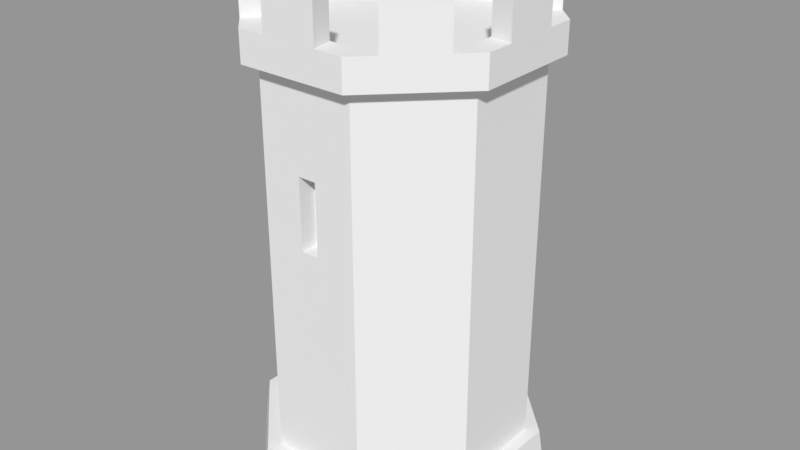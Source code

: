 # Source: CastleTower.blend  (saved by Blender 2.79.0; exported with 4.5.12 LTS)
import bpy
from mathutils import Matrix  # noqa: F401  (used for matrix-valued properties, if any)

bpy.ops.wm.read_factory_settings(use_empty=True)
scene = bpy.context.scene
scene.name = 'Scene'

# ---- collections
col_collection_1 = bpy.data.collections.new('Collection 1'); scene.collection.children.link(col_collection_1)

# ---- meshes
me_cylinder_000 = bpy.data.meshes.new('Cylinder.000')
me_cylinder_000.from_pydata([(-1.249, 3.044, -6.507), (-1.249, 3.044, 4.449), (1.259, 3.04, -6.507), (1.259, 3.04, 4.449), (3.03, 1.263, -6.507), (3.03, 1.263, 4.449), (3.026, -1.245, -6.507), (3.026, -1.245, 4.449), (1.249, -3.016, -6.507), (1.249, -3.016, 4.449), (-1.259, -3.012, -6.507), (-1.259, -3.012, 4.449), (-3.03, -1.235, -6.507), (-3.03, -1.235, 4.449), (-3.026, 1.273, -6.507), (-3.026, 1.273, 4.449), (-1.249, 3.044, -5.304), (1.259, 3.04, -5.304), (3.03, 1.263, -5.304), (3.026, -1.245, -5.304), (1.249, -3.016, -5.304), (-1.259, -3.012, -5.304), (-3.03, -1.235, -5.304), (-3.026, 1.273, -5.304), (-1.426, 3.472, -6.507), (1.437, 3.467, -6.507), (1.396, 3.369, -5.304), (3.458, 1.44, -6.507), (3.359, 1.399, -5.304), (3.453, -1.423, -6.507), (3.355, -1.382, -5.304), (1.426, -3.444, -6.507), (1.385, -3.345, -5.304), (-1.437, -3.439, -6.507), (-1.396, -3.341, -5.304), (-3.458, -1.412, -6.507), (-3.359, -1.371, -5.304), (-3.453, 1.451, -6.507), (-3.355, 1.41, -5.304), (-1.385, 3.373, -5.304), (1.446, 3.488, -6.202), (3.479, 1.448, -6.202), (3.474, -1.432, -6.202), (1.434, -3.465, -6.202), (-1.446, -3.46, -6.202), (-3.479, -1.42, -6.202), (-3.474, 1.46, -6.202), (-1.434, 3.493, -6.202), (1.408, 3.397, 4.449), (-1.397, 3.402, 4.449), (3.388, 1.411, 4.449), (3.383, -1.394, 4.449), (1.397, -3.374, 4.449), (-1.408, -3.369, 4.449), (-3.388, -1.383, 4.449), (-3.383, 1.422, 4.449), (1.408, 3.397, 5.214), (-1.397, 3.402, 5.214), (3.388, 1.411, 5.214), (3.383, -1.394, 5.214), (1.397, -3.374, 5.214), (-1.408, -3.369, 5.214), (-3.388, -1.383, 5.214), (-3.383, 1.422, 5.214), (1.173, 2.833, 5.214), (-1.164, 2.837, 5.214), (2.823, 1.178, 5.214), (2.819, -1.159, 5.214), (1.164, -2.809, 5.214), (-1.173, -2.805, 5.214), (-2.823, -1.15, 5.214), (-2.819, 1.187, 5.214), (1.173, 2.833, 4.778), (-1.164, 2.837, 4.778), (2.823, 1.178, 4.778), (2.819, -1.159, 4.778), (1.164, -2.809, 4.778), (-1.173, -2.805, 4.778), (-2.823, -1.15, 4.778), (-2.819, 1.187, 4.778), (-3.385, 0.01956, 5.214), (-2.821, 0.01864, 5.214), (-2.398, -2.376, 5.214), (-1.998, -1.977, 5.214), (-0.005488, -3.371, 5.214), (-0.004569, -2.807, 5.214), (1.992, -1.984, 5.214), (2.39, -2.384, 5.214), (3.386, 0.008543, 5.214), (2.821, 0.009462, 5.214), (2.398, 2.404, 5.214), (1.998, 2.006, 5.214), (0.004614, 2.835, 5.214), (0.005533, 3.4, 5.214), (-1.991, 2.012, 5.214), (-2.39, 2.412, 5.214), (-2.893, -1.879, 5.214), (-2.41, -1.564, 5.214), (-1.903, -2.873, 5.214), (-1.586, -2.391, 5.214), (-0.7066, -3.37, 5.214), (-0.5888, -2.806, 5.214), (0.6957, -3.373, 5.214), (0.5797, -2.808, 5.214), (1.578, -2.396, 5.214), (1.893, -2.879, 5.214), (2.887, -1.889, 5.214), (2.405, -1.571, 5.214), (3.384, -0.6926, 5.214), (2.82, -0.5748, 5.214), (3.387, 0.7097, 5.214), (2.822, 0.5937, 5.214), (2.893, 1.907, 5.214), (2.41, 1.592, 5.214), (1.903, 2.901, 5.214), (1.586, 2.419, 5.214), (0.5889, 2.834, 5.214), (0.7067, 3.398, 5.214), (-0.6956, 3.401, 5.214), (-0.5796, 2.836, 5.214), (-1.578, 2.424, 5.214), (-1.893, 2.907, 5.214), (-2.887, 1.917, 5.214), (-2.405, 1.6, 5.214), (-3.384, 0.7207, 5.214), (-2.82, 0.6029, 5.214), (-3.387, -0.6816, 5.214), (-2.822, -0.5656, 5.214), (-3.384, 0.7207, 6.309), (-3.385, 0.01956, 6.309), (-2.82, 0.6029, 6.309), (-2.821, 0.01864, 6.309), (-2.893, -1.879, 6.309), (-2.398, -2.376, 6.309), (-2.41, -1.564, 6.309), (-1.998, -1.977, 6.309), (-0.7066, -3.37, 6.309), (-0.005488, -3.371, 6.309), (-0.5888, -2.806, 6.309), (-0.004569, -2.807, 6.309), (1.578, -2.396, 6.309), (1.992, -1.984, 6.309), (1.893, -2.879, 6.309), (2.39, -2.384, 6.309), (3.384, -0.6926, 6.309), (3.386, 0.008543, 6.309), (2.82, -0.5748, 6.309), (2.821, 0.009462, 6.309), (2.893, 1.907, 6.309), (2.398, 2.404, 6.309), (2.41, 1.592, 6.309), (1.998, 2.006, 6.309), (0.5889, 2.834, 6.309), (0.004614, 2.835, 6.309), (0.7067, 3.398, 6.309), (0.005533, 3.4, 6.309), (-1.578, 2.424, 6.309), (-1.991, 2.012, 6.309), (-1.893, 2.907, 6.309), (-2.39, 2.412, 6.309), (-1.903, -2.873, 6.309), (-1.586, -2.391, 6.309), (0.6957, -3.373, 6.309), (0.5797, -2.808, 6.309), (2.887, -1.889, 6.309), (2.405, -1.571, 6.309), (3.387, 0.7097, 6.309), (2.822, 0.5937, 6.309), (1.903, 2.901, 6.309), (1.586, 2.419, 6.309), (-0.6956, 3.401, 6.309), (-0.5796, 2.836, 6.309), (-2.887, 1.917, 6.309), (-2.405, 1.6, 6.309), (-3.387, -0.6816, 6.309), (-2.822, -0.5656, 6.309), (-0.2347, -3.013, 2.149), (0.2249, -3.014, 2.149), (0.2249, -3.014, 0.3622), (-0.2347, -3.013, 0.3622), (-0.234, -2.565, 2.149), (0.2256, -2.566, 2.149), (0.2256, -2.566, 0.3622), (-0.234, -2.565, 0.3622)], [], [(16, 1, 3, 17), (17, 3, 5, 18), (18, 5, 7, 19), (19, 7, 9, 20), (20, 9, 177, 178), (21, 11, 13, 22), (5, 3, 48, 50), (22, 13, 15, 23), (23, 15, 1, 16), (6, 8, 12, 14), (8, 6, 29, 31), (23, 16, 39, 38), (16, 17, 26, 39), (12, 10, 33, 35), (17, 18, 28, 26), (2, 0, 24, 25), (18, 19, 30, 28), (0, 14, 37, 24), (46, 38, 39, 47), (45, 36, 38, 46), (44, 34, 36, 45), (43, 32, 34, 44), (42, 30, 32, 43), (41, 28, 30, 42), (40, 26, 28, 41), (47, 39, 26, 40), (22, 23, 38, 36), (4, 2, 25, 27), (14, 12, 35, 37), (21, 22, 36, 34), (20, 21, 34, 32), (10, 8, 31, 33), (19, 20, 32, 30), (6, 4, 27, 29), (24, 47, 40, 25), (25, 40, 41, 27), (27, 41, 42, 29), (29, 42, 43, 31), (31, 43, 44, 33), (33, 44, 45, 35), (35, 45, 46, 37), (37, 46, 47, 24), (54, 53, 61, 98, 82, 96, 62), (11, 9, 52, 53), (1, 15, 55, 49), (3, 1, 49, 48), (7, 5, 50, 51), (13, 11, 53, 54), (9, 7, 51, 52), (15, 13, 54, 55), (126, 127, 175, 174), (52, 51, 59, 106, 87, 105, 60), (50, 48, 56, 114, 90, 112, 58), (55, 54, 62, 126, 80, 124, 63), (53, 52, 60, 102, 84, 100, 61), (51, 50, 58, 110, 88, 108, 59), (48, 49, 57, 118, 93, 117, 56), (49, 55, 63, 122, 95, 121, 57), (64, 116, 92, 119, 65, 73, 72), (109, 108, 144, 146), (93, 118, 170, 155), (96, 82, 133, 132), (127, 81, 131, 175), (91, 113, 150, 151), (116, 117, 154, 152), (98, 99, 161, 160), (10, 12, 8), (65, 120, 94, 123, 71, 79, 73), (70, 97, 83, 99, 69, 77, 78), (68, 104, 86, 107, 67, 75, 76), (66, 113, 91, 115, 64, 72, 74), (71, 125, 81, 127, 70, 78, 79), (69, 101, 85, 103, 68, 76, 77), (67, 109, 89, 111, 66, 74, 75), (62, 96, 97, 70), (127, 126, 62, 70), (99, 98, 61, 69), (103, 102, 60, 68), (107, 106, 59, 67), (111, 110, 58, 66), (115, 114, 56, 64), (119, 118, 57, 65), (123, 122, 63, 71), (80, 126, 174, 129), (61, 100, 101, 69), (112, 90, 149, 148), (60, 105, 104, 68), (99, 83, 135, 161), (59, 108, 109, 67), (81, 125, 130, 131), (58, 112, 113, 66), (125, 124, 128, 130), (56, 117, 116, 64), (106, 107, 165, 164), (57, 121, 120, 65), (82, 98, 160, 133), (63, 124, 125, 71), (124, 80, 129, 128), (132, 133, 135, 134), (142, 143, 141, 140), (148, 149, 151, 150), (128, 129, 131, 130), (136, 137, 139, 138), (144, 145, 147, 146), (154, 155, 153, 152), (158, 159, 157, 156), (135, 133, 160, 161), (139, 137, 162, 163), (141, 143, 164, 165), (147, 145, 166, 167), (151, 149, 168, 169), (153, 155, 170, 171), (157, 159, 172, 173), (131, 129, 174, 175), (83, 97, 134, 135), (119, 92, 153, 171), (92, 116, 152, 153), (88, 110, 166, 145), (101, 100, 136, 138), (118, 119, 171, 170), (117, 93, 155, 154), (111, 89, 147, 167), (100, 84, 137, 136), (84, 102, 162, 137), (110, 111, 167, 166), (85, 101, 138, 139), (103, 85, 139, 163), (94, 120, 156, 157), (102, 103, 163, 162), (120, 121, 158, 156), (121, 95, 159, 158), (86, 104, 140, 141), (95, 122, 172, 159), (113, 112, 148, 150), (105, 87, 143, 142), (123, 94, 157, 173), (90, 114, 168, 149), (104, 105, 142, 140), (122, 123, 173, 172), (115, 91, 151, 169), (108, 88, 145, 144), (87, 106, 164, 143), (97, 96, 132, 134), (114, 115, 169, 168), (89, 109, 146, 147), (107, 86, 141, 165), (177, 176, 180, 181), (21, 20, 178, 179), (11, 21, 179, 176), (9, 11, 176, 177), (182, 181, 180, 183), (179, 178, 182, 183), (178, 177, 181, 182), (176, 179, 183, 180), (4, 6, 14, 0), (0, 2, 4), (73, 79, 72), (74, 72, 79, 78), (75, 74, 78, 77), (76, 75, 77)])
_uv = me_cylinder_000.uv_layers.new(name='UVMap')
_uv.uv.foreach_set('vector', [0.2796, 0.3928, 0.2796, 0.4349, 0.2688, 0.4349, 0.2688, 0.3928, 0.2688, 0.3928, 0.2688, 0.4349, 0.258, 0.4349, 0.258, 0.3928, 0.258, 0.3928, 0.258, 0.4349, 0.2472, 0.4349, 0.2472, 0.3928, 0.2472, 0.3928, 0.2472, 0.4349, 0.2364, 0.4349, 0.2364, 0.3928, 0.2364, 0.3928, 0.2364, 0.4349, 0.2319, 0.425, 0.2319, 0.4172, 0.2255, 0.3928, 0.2255, 0.4349, 0.2147, 0.4349, 0.2147, 0.3928, 0.258, 0.4349, 0.2688, 0.4349, 0.2695, 0.4364, 0.2574, 0.4364, 0.3013, 0.3928, 0.3013, 0.4349, 0.2905, 0.4349, 0.2905, 0.3928, 0.2905, 0.3928, 0.2905, 0.4349, 0.2796, 0.4349, 0.2796, 0.3928, 0.2216, 0.4702, 0.2139, 0.4626, 0.2216, 0.4441, 0.2324, 0.4441, 0.2364, 0.3843, 0.2472, 0.3843, 0.2479, 0.3861, 0.2356, 0.3861, 0.2905, 0.3928, 0.2796, 0.3928, 0.2791, 0.3914, 0.2911, 0.3914, 0.2796, 0.3928, 0.2688, 0.3928, 0.2682, 0.3914, 0.2802, 0.3914, 0.2147, 0.3843, 0.2255, 0.3843, 0.2263, 0.3861, 0.2139, 0.3861, 0.2688, 0.3928, 0.258, 0.3928, 0.2574, 0.3914, 0.2694, 0.3914, 0.2688, 0.3843, 0.2796, 0.3843, 0.2804, 0.3861, 0.2681, 0.3861, 0.258, 0.3928, 0.2472, 0.3928, 0.2466, 0.3914, 0.2586, 0.3914, 0.2796, 0.3843, 0.2905, 0.3843, 0.2912, 0.3861, 0.2789, 0.3861, 0.2913, 0.3875, 0.2911, 0.3914, 0.2791, 0.3914, 0.2788, 0.3875, 0.3021, 0.3875, 0.3019, 0.3914, 0.2899, 0.3914, 0.2897, 0.3875, 0.2263, 0.3875, 0.2261, 0.3914, 0.2141, 0.3914, 0.2139, 0.3875, 0.2372, 0.3875, 0.2369, 0.3914, 0.2249, 0.3914, 0.2247, 0.3875, 0.248, 0.3875, 0.2478, 0.3914, 0.2358, 0.3914, 0.2355, 0.3875, 0.2588, 0.3875, 0.2586, 0.3914, 0.2466, 0.3914, 0.2464, 0.3875, 0.2696, 0.3875, 0.2694, 0.3914, 0.2574, 0.3914, 0.2572, 0.3875, 0.2805, 0.3875, 0.2802, 0.3914, 0.2682, 0.3914, 0.268, 0.3875, 0.3013, 0.3928, 0.2905, 0.3928, 0.2899, 0.3914, 0.3019, 0.3914, 0.258, 0.3843, 0.2688, 0.3843, 0.2696, 0.3861, 0.2572, 0.3861, 0.2905, 0.3843, 0.3013, 0.3843, 0.3021, 0.3861, 0.2897, 0.3861, 0.2255, 0.3928, 0.2147, 0.3928, 0.2141, 0.3914, 0.2261, 0.3914, 0.2364, 0.3928, 0.2255, 0.3928, 0.2249, 0.3914, 0.2369, 0.3914, 0.2255, 0.3843, 0.2364, 0.3843, 0.2371, 0.3861, 0.2248, 0.3861, 0.2472, 0.3928, 0.2364, 0.3928, 0.2358, 0.3914, 0.2478, 0.3914, 0.2472, 0.3843, 0.258, 0.3843, 0.2588, 0.3861, 0.2464, 0.3861, 0.2804, 0.3861, 0.2805, 0.3875, 0.268, 0.3875, 0.2681, 0.3861, 0.2696, 0.3861, 0.2696, 0.3875, 0.2572, 0.3875, 0.2572, 0.3861, 0.2588, 0.3861, 0.2588, 0.3875, 0.2464, 0.3875, 0.2464, 0.3861, 0.2479, 0.3861, 0.248, 0.3875, 0.2355, 0.3875, 0.2356, 0.3861, 0.2371, 0.3861, 0.2372, 0.3875, 0.2247, 0.3875, 0.2248, 0.3861, 0.2263, 0.3861, 0.2263, 0.3875, 0.2139, 0.3875, 0.2139, 0.3861, 0.3021, 0.3861, 0.3021, 0.3875, 0.2897, 0.3875, 0.2897, 0.3861, 0.2912, 0.3861, 0.2913, 0.3875, 0.2788, 0.3875, 0.2789, 0.3861, 0.2141, 0.4364, 0.2262, 0.4364, 0.2262, 0.4397, 0.2231, 0.4397, 0.2201, 0.4397, 0.2171, 0.4397, 0.2141, 0.4397, 0.2255, 0.4349, 0.2364, 0.4349, 0.237, 0.4364, 0.2249, 0.4364, 0.2796, 0.4349, 0.2905, 0.4349, 0.2911, 0.4364, 0.279, 0.4364, 0.2688, 0.4349, 0.2796, 0.4349, 0.2803, 0.4364, 0.2682, 0.4364, 0.2472, 0.4349, 0.258, 0.4349, 0.2586, 0.4364, 0.2465, 0.4364, 0.2147, 0.4349, 0.2255, 0.4349, 0.2262, 0.4364, 0.2141, 0.4364, 0.2364, 0.4349, 0.2472, 0.4349, 0.2478, 0.4364, 0.2357, 0.4364, 0.2905, 0.4349, 0.3013, 0.4349, 0.3019, 0.4364, 0.2898, 0.4364, 0.2947, 0.4541, 0.2971, 0.4541, 0.2971, 0.4589, 0.2947, 0.4589, 0.2357, 0.4364, 0.2478, 0.4364, 0.2478, 0.4397, 0.2448, 0.4397, 0.2418, 0.4397, 0.2387, 0.4397, 0.2357, 0.4397, 0.2574, 0.4364, 0.2695, 0.4364, 0.2695, 0.4397, 0.2664, 0.4397, 0.2634, 0.4397, 0.2604, 0.4397, 0.2574, 0.4397, 0.2898, 0.4364, 0.3019, 0.4364, 0.3019, 0.4397, 0.2989, 0.4397, 0.2959, 0.4397, 0.2929, 0.4397, 0.2898, 0.4397, 0.2249, 0.4364, 0.237, 0.4364, 0.237, 0.4397, 0.234, 0.4397, 0.2309, 0.4397, 0.2279, 0.4397, 0.2249, 0.4397, 0.2465, 0.4364, 0.2586, 0.4364, 0.2586, 0.4397, 0.2556, 0.4397, 0.2526, 0.4397, 0.2496, 0.4397, 0.2465, 0.4397, 0.2682, 0.4364, 0.2803, 0.4364, 0.2803, 0.4397, 0.2773, 0.4397, 0.2742, 0.4397, 0.2712, 0.4397, 0.2682, 0.4397, 0.279, 0.4364, 0.2911, 0.4364, 0.2911, 0.4397, 0.2881, 0.4397, 0.2851, 0.4397, 0.282, 0.4397, 0.279, 0.4397, 0.2692, 0.4422, 0.2717, 0.4422, 0.2742, 0.4422, 0.2768, 0.4422, 0.2793, 0.4422, 0.2793, 0.444, 0.2692, 0.444, 0.267, 0.456, 0.2645, 0.456, 0.2645, 0.4512, 0.267, 0.4512, 0.2896, 0.466, 0.2866, 0.466, 0.2866, 0.4613, 0.2896, 0.4613, 0.2725, 0.4679, 0.2695, 0.4679, 0.2695, 0.4632, 0.2725, 0.4632, 0.2971, 0.4541, 0.2997, 0.4541, 0.2997, 0.4589, 0.2971, 0.4589, 0.2745, 0.4711, 0.2745, 0.4686, 0.2793, 0.4686, 0.2793, 0.4711, 0.2921, 0.4541, 0.2946, 0.4541, 0.2946, 0.4589, 0.2921, 0.4589, 0.2645, 0.456, 0.267, 0.456, 0.267, 0.4607, 0.2645, 0.4607, 0.2139, 0.4517, 0.2216, 0.4441, 0.2139, 0.4626, 0.28, 0.4422, 0.2825, 0.4422, 0.2851, 0.4422, 0.2876, 0.4422, 0.2901, 0.4422, 0.2901, 0.444, 0.28, 0.444, 0.2151, 0.4422, 0.2176, 0.4422, 0.2201, 0.4422, 0.2226, 0.4422, 0.2252, 0.4422, 0.2252, 0.444, 0.2151, 0.444, 0.2367, 0.4422, 0.2392, 0.4422, 0.2418, 0.4422, 0.2443, 0.4422, 0.2468, 0.4422, 0.2468, 0.444, 0.2367, 0.444, 0.2584, 0.4422, 0.2609, 0.4422, 0.2634, 0.4422, 0.2659, 0.4422, 0.2685, 0.4422, 0.2685, 0.444, 0.2584, 0.444, 0.2908, 0.4422, 0.2934, 0.4422, 0.2959, 0.4422, 0.2984, 0.4422, 0.3009, 0.4422, 0.3009, 0.444, 0.2908, 0.444, 0.2259, 0.4422, 0.2284, 0.4422, 0.2309, 0.4422, 0.2335, 0.4422, 0.236, 0.4422, 0.236, 0.444, 0.2259, 0.444, 0.2475, 0.4422, 0.2501, 0.4422, 0.2526, 0.4422, 0.2551, 0.4422, 0.2576, 0.4422, 0.2576, 0.444, 0.2475, 0.444, 0.2141, 0.4397, 0.2171, 0.4397, 0.2176, 0.4422, 0.2151, 0.4422, 0.2984, 0.4422, 0.2989, 0.4397, 0.3019, 0.4397, 0.3009, 0.4422, 0.2226, 0.4422, 0.2231, 0.4397, 0.2262, 0.4397, 0.2252, 0.4422, 0.2335, 0.4422, 0.234, 0.4397, 0.237, 0.4397, 0.236, 0.4422, 0.2443, 0.4422, 0.2448, 0.4397, 0.2478, 0.4397, 0.2468, 0.4422, 0.2551, 0.4422, 0.2556, 0.4397, 0.2586, 0.4397, 0.2576, 0.4422, 0.2659, 0.4422, 0.2664, 0.4397, 0.2695, 0.4397, 0.2685, 0.4422, 0.2768, 0.4422, 0.2773, 0.4397, 0.2803, 0.4397, 0.2793, 0.4422, 0.2876, 0.4422, 0.2881, 0.4397, 0.2911, 0.4397, 0.2901, 0.4422, 0.2997, 0.466, 0.2966, 0.466, 0.2966, 0.4613, 0.2997, 0.4613, 0.2249, 0.4397, 0.2279, 0.4397, 0.2284, 0.4422, 0.2259, 0.4422, 0.2864, 0.4681, 0.2864, 0.4711, 0.2817, 0.4711, 0.2817, 0.4681, 0.2357, 0.4397, 0.2387, 0.4397, 0.2392, 0.4422, 0.2367, 0.4422, 0.267, 0.456, 0.2695, 0.456, 0.2695, 0.4607, 0.267, 0.4607, 0.2465, 0.4397, 0.2496, 0.4397, 0.2501, 0.4422, 0.2475, 0.4422, 0.2997, 0.4541, 0.3022, 0.4541, 0.3022, 0.4589, 0.2997, 0.4589, 0.2574, 0.4397, 0.2604, 0.4397, 0.2609, 0.4422, 0.2584, 0.4422, 0.3022, 0.4541, 0.3047, 0.4541, 0.3047, 0.4589, 0.3022, 0.4589, 0.2682, 0.4397, 0.2712, 0.4397, 0.2717, 0.4422, 0.2692, 0.4422, 0.2865, 0.4541, 0.2865, 0.4516, 0.2912, 0.4516, 0.2912, 0.4541, 0.279, 0.4397, 0.282, 0.4397, 0.2825, 0.4422, 0.28, 0.4422, 0.2695, 0.4679, 0.2665, 0.4679, 0.2665, 0.4632, 0.2695, 0.4632, 0.2898, 0.4397, 0.2929, 0.4397, 0.2934, 0.4422, 0.2908, 0.4422, 0.3027, 0.466, 0.2997, 0.466, 0.2997, 0.4613, 0.3027, 0.4613, 0.2725, 0.4632, 0.2695, 0.4632, 0.2695, 0.4607, 0.272, 0.4607, 0.2936, 0.4461, 0.2936, 0.4491, 0.2912, 0.4491, 0.2912, 0.4466, 0.2817, 0.4681, 0.2817, 0.4711, 0.2793, 0.4711, 0.2793, 0.4686, 0.3027, 0.4613, 0.2997, 0.4613, 0.2997, 0.4589, 0.3022, 0.4589, 0.2765, 0.4589, 0.2795, 0.4589, 0.2795, 0.4613, 0.277, 0.4613, 0.2665, 0.4488, 0.2695, 0.4488, 0.2695, 0.4512, 0.267, 0.4512, 0.2926, 0.4613, 0.2896, 0.4613, 0.2896, 0.4589, 0.2921, 0.4589, 0.2793, 0.4521, 0.2793, 0.4491, 0.2817, 0.4491, 0.2817, 0.4516, 0.2695, 0.4607, 0.2695, 0.4632, 0.2665, 0.4632, 0.267, 0.4607, 0.2795, 0.4613, 0.2795, 0.4589, 0.2826, 0.4589, 0.2821, 0.4613, 0.2912, 0.4491, 0.2936, 0.4491, 0.2936, 0.4521, 0.2912, 0.4516, 0.2695, 0.4512, 0.2695, 0.4488, 0.2725, 0.4488, 0.272, 0.4512, 0.2793, 0.4711, 0.2817, 0.4711, 0.2817, 0.4741, 0.2793, 0.4736, 0.2896, 0.4589, 0.2896, 0.4613, 0.2866, 0.4613, 0.2871, 0.4589, 0.2817, 0.4491, 0.2793, 0.4491, 0.2793, 0.4461, 0.2817, 0.4466, 0.2997, 0.4589, 0.2997, 0.4613, 0.2966, 0.4613, 0.2971, 0.4589, 0.2695, 0.456, 0.272, 0.456, 0.272, 0.4607, 0.2695, 0.4607, 0.2871, 0.4541, 0.2896, 0.4541, 0.2896, 0.4589, 0.2871, 0.4589, 0.2896, 0.4541, 0.2921, 0.4541, 0.2921, 0.4589, 0.2896, 0.4589, 0.2695, 0.4441, 0.2725, 0.4441, 0.2725, 0.4488, 0.2695, 0.4488, 0.277, 0.466, 0.2745, 0.466, 0.2745, 0.4613, 0.277, 0.4613, 0.2846, 0.4541, 0.2871, 0.4541, 0.2871, 0.4589, 0.2846, 0.4589, 0.2926, 0.466, 0.2896, 0.466, 0.2896, 0.4613, 0.2926, 0.4613, 0.272, 0.456, 0.2695, 0.456, 0.2695, 0.4512, 0.272, 0.4512, 0.2765, 0.4541, 0.2795, 0.4541, 0.2795, 0.4589, 0.2765, 0.4589, 0.2795, 0.4541, 0.2826, 0.4541, 0.2826, 0.4589, 0.2795, 0.4589, 0.2745, 0.456, 0.272, 0.456, 0.272, 0.4512, 0.2745, 0.4512, 0.2795, 0.466, 0.277, 0.466, 0.277, 0.4613, 0.2795, 0.4613, 0.2821, 0.466, 0.2795, 0.466, 0.2795, 0.4613, 0.2821, 0.4613, 0.2864, 0.4491, 0.2864, 0.4516, 0.2817, 0.4516, 0.2817, 0.4491, 0.2846, 0.466, 0.2821, 0.466, 0.2821, 0.4613, 0.2846, 0.4613, 0.2864, 0.4516, 0.2864, 0.4541, 0.2817, 0.4541, 0.2817, 0.4516, 0.2745, 0.4521, 0.2745, 0.4491, 0.2793, 0.4491, 0.2793, 0.4521, 0.2865, 0.4491, 0.2865, 0.4466, 0.2912, 0.4466, 0.2912, 0.4491, 0.2745, 0.4491, 0.2745, 0.4461, 0.2793, 0.4461, 0.2793, 0.4491, 0.2745, 0.4686, 0.2745, 0.4661, 0.2793, 0.4661, 0.2793, 0.4686, 0.2983, 0.4461, 0.2983, 0.4491, 0.2936, 0.4491, 0.2936, 0.4461, 0.2864, 0.4466, 0.2864, 0.4491, 0.2817, 0.4491, 0.2817, 0.4466, 0.2864, 0.4711, 0.2864, 0.4741, 0.2817, 0.4741, 0.2817, 0.4711, 0.2865, 0.4466, 0.2865, 0.4441, 0.2912, 0.4441, 0.2912, 0.4466, 0.2864, 0.4441, 0.2864, 0.4466, 0.2817, 0.4466, 0.2817, 0.4441, 0.2745, 0.4736, 0.2745, 0.4711, 0.2793, 0.4711, 0.2793, 0.4736, 0.2665, 0.4441, 0.2695, 0.4441, 0.2695, 0.4488, 0.2665, 0.4488, 0.2983, 0.4491, 0.2983, 0.4521, 0.2936, 0.4521, 0.2936, 0.4491, 0.272, 0.456, 0.2745, 0.456, 0.2745, 0.4607, 0.272, 0.4607, 0.2745, 0.4761, 0.2745, 0.4736, 0.2793, 0.4736, 0.2793, 0.4761, 0.2695, 0.456, 0.267, 0.456, 0.267, 0.4512, 0.2695, 0.4512, 0.2865, 0.4516, 0.2865, 0.4491, 0.2912, 0.4491, 0.2912, 0.4516, 0.3021, 0.4037, 0.3021, 0.4017, 0.3041, 0.4017, 0.3041, 0.4037, 0.2255, 0.3928, 0.2364, 0.3928, 0.2319, 0.4172, 0.2299, 0.4172, 0.2255, 0.4349, 0.2255, 0.3928, 0.2299, 0.4172, 0.2299, 0.425, 0.2364, 0.4349, 0.2255, 0.4349, 0.2299, 0.425, 0.2319, 0.425, 0.8636, 0.2737, 0.8636, 0.2814, 0.8616, 0.2814, 0.8616, 0.2737, 0.3021, 0.394, 0.3021, 0.392, 0.3041, 0.392, 0.3041, 0.394, 0.3021, 0.392, 0.3021, 0.3843, 0.3041, 0.3843, 0.3041, 0.392, 0.3021, 0.4017, 0.3021, 0.394, 0.3041, 0.394, 0.3041, 0.4017, 0.2324, 0.4702, 0.2216, 0.4702, 0.2324, 0.4441, 0.24, 0.4517, 0.24, 0.4517, 0.24, 0.4626, 0.2324, 0.4702, 0.2472, 0.4684, 0.2401, 0.4613, 0.2573, 0.4684, 0.2644, 0.4613, 0.2573, 0.4684, 0.2401, 0.4613, 0.2401, 0.4512, 0.2644, 0.4512, 0.2644, 0.4613, 0.2401, 0.4512, 0.2472, 0.4441, 0.2573, 0.4441, 0.2644, 0.4512, 0.2472, 0.4441])
me_cylinder_000.use_remesh_preserve_volume = False
me_cylinder_000.use_remesh_preserve_attributes = False
me_cylinder_000.use_mirror_vertex_groups = False
me_cylinder_000.update()

# ---- objects
ob_castletower = bpy.data.objects.new('CastleTower', me_cylinder_000)

# ---- transforms, parenting, visibility, modifiers, constraints
ob_castletower.location = (0.0, 0.0, 0.0)
ob_castletower.lineart.crease_threshold = 0.0

# ---- collection membership
col_collection_1.objects.link(ob_castletower)

# ---- scene / render settings (as saved in the file)
scene.frame_start = 1; scene.frame_end = 250; scene.frame_set(1)
scene.render.engine = 'CYCLES'
scene.render.dither_intensity = 0.0
scene.cycles.samples = 300
scene.cycles.sampling_pattern = 'TABULATED_SOBOL'
scene.cycles.use_adaptive_sampling = False
scene.cycles.use_light_tree = False
scene.cycles.blur_glossy = 0.0
scene.cycles.sample_clamp_direct = 4.0
scene.cycles.sample_clamp_indirect = 4.0
scene.view_settings.view_transform = 'Standard'
bpy.context.view_layer.update()

# ---- added for rendering (the .blend has no active camera and no usable light): camera, sun + grey world if the file has none
cam_auto = bpy.data.cameras.new('AutoCamera')
cam_auto.lens = 50.0
cam_auto.sensor_width = 36.0
cam_auto.clip_end = 1000.0
ob_auto_camera = bpy.data.objects.new('AutoCamera', cam_auto)
scene.collection.objects.link(ob_auto_camera)
ob_auto_camera.location = (14.9499, -17.9257, 11.8607)
ob_auto_camera.rotation_euler = (1.09748, -7.21219e-08, 0.694738)
scene.camera = ob_auto_camera
light_auto_sun = bpy.data.lights.new('AutoSun', 'SUN')
light_auto_sun.energy = 3.0
light_auto_sun.angle = 0.0523599
ob_auto_sun = bpy.data.objects.new('AutoSun', light_auto_sun)
scene.collection.objects.link(ob_auto_sun)
ob_auto_sun.rotation_euler = (0.872665, 0.174533, 0.523599)
if scene.world is None:
    world_auto = bpy.data.worlds.new('AutoWorld')
    world_auto.color = (0.3, 0.3, 0.3)
    scene.world = world_auto
bpy.context.view_layer.update()
